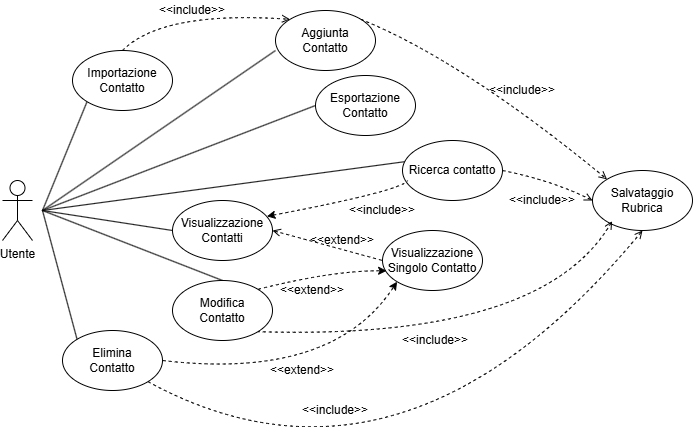

The diagram above was exported from draw.io. Its source (the exported page's mxGraphModel, read from the mxfile embedded in the PNG):
<mxGraphModel dx="989" dy="509" grid="1" gridSize="10" guides="1" tooltips="1" connect="1" arrows="1" fold="1" page="1" pageScale="1" pageWidth="3000" pageHeight="2000" math="0" shadow="0">
  <root>
    <mxCell id="0" />
    <mxCell id="1" parent="0" />
    <mxCell id="A-3jKricJrMuXM3zb8kl-1" value="Utente" style="shape=umlActor;verticalLabelPosition=bottom;verticalAlign=top;html=1;outlineConnect=0;" vertex="1" parent="1">
      <mxGeometry x="280" y="260" width="30" height="60" as="geometry" />
    </mxCell>
    <mxCell id="A-3jKricJrMuXM3zb8kl-2" value="" style="endArrow=none;html=1;rounded=0;entryX=0;entryY=1;entryDx=0;entryDy=0;" edge="1" parent="1" target="A-3jKricJrMuXM3zb8kl-3">
      <mxGeometry width="50" height="50" relative="1" as="geometry">
        <mxPoint x="320" y="290" as="sourcePoint" />
        <mxPoint x="370" y="220" as="targetPoint" />
      </mxGeometry>
    </mxCell>
    <mxCell id="A-3jKricJrMuXM3zb8kl-3" value="Importazione&lt;div&gt;Contatto&lt;/div&gt;" style="ellipse;whiteSpace=wrap;html=1;" vertex="1" parent="1">
      <mxGeometry x="350" y="130" width="100" height="60" as="geometry" />
    </mxCell>
    <mxCell id="A-3jKricJrMuXM3zb8kl-4" value="Elimina&lt;div&gt;Contatto&lt;/div&gt;" style="ellipse;whiteSpace=wrap;html=1;" vertex="1" parent="1">
      <mxGeometry x="340" y="410" width="100" height="60" as="geometry" />
    </mxCell>
    <mxCell id="A-3jKricJrMuXM3zb8kl-5" value="" style="endArrow=none;html=1;rounded=0;entryX=0;entryY=0;entryDx=0;entryDy=0;" edge="1" parent="1" target="A-3jKricJrMuXM3zb8kl-4">
      <mxGeometry width="50" height="50" relative="1" as="geometry">
        <mxPoint x="320" y="290" as="sourcePoint" />
        <mxPoint x="690" y="190" as="targetPoint" />
      </mxGeometry>
    </mxCell>
    <mxCell id="A-3jKricJrMuXM3zb8kl-6" value="" style="endArrow=none;html=1;rounded=0;entryX=0;entryY=0.5;entryDx=0;entryDy=0;" edge="1" parent="1" target="A-3jKricJrMuXM3zb8kl-8">
      <mxGeometry width="50" height="50" relative="1" as="geometry">
        <mxPoint x="320" y="290" as="sourcePoint" />
        <mxPoint x="570" y="220" as="targetPoint" />
      </mxGeometry>
    </mxCell>
    <mxCell id="A-3jKricJrMuXM3zb8kl-7" value="" style="endArrow=none;html=1;rounded=0;entryX=0.05;entryY=0.347;entryDx=0;entryDy=0;entryPerimeter=0;" edge="1" parent="1" target="A-3jKricJrMuXM3zb8kl-9">
      <mxGeometry width="50" height="50" relative="1" as="geometry">
        <mxPoint x="320" y="290" as="sourcePoint" />
        <mxPoint x="570" y="360" as="targetPoint" />
      </mxGeometry>
    </mxCell>
    <mxCell id="A-3jKricJrMuXM3zb8kl-8" value="Esportazione&lt;div&gt;Contatto&lt;/div&gt;" style="ellipse;whiteSpace=wrap;html=1;" vertex="1" parent="1">
      <mxGeometry x="593" y="155" width="100" height="60" as="geometry" />
    </mxCell>
    <mxCell id="A-3jKricJrMuXM3zb8kl-9" value="Ricerca contatto" style="ellipse;whiteSpace=wrap;html=1;" vertex="1" parent="1">
      <mxGeometry x="680" y="220" width="100" height="60" as="geometry" />
    </mxCell>
    <mxCell id="A-3jKricJrMuXM3zb8kl-10" value="&amp;lt;&amp;lt;include&amp;gt;&amp;gt;" style="text;html=1;align=center;verticalAlign=middle;whiteSpace=wrap;rounded=0;" vertex="1" parent="1">
      <mxGeometry x="640" y="280" width="40" height="20" as="geometry" />
    </mxCell>
    <mxCell id="A-3jKricJrMuXM3zb8kl-11" value="" style="endArrow=none;html=1;rounded=0;entryX=0;entryY=0.667;entryDx=0;entryDy=0;entryPerimeter=0;" edge="1" parent="1" target="A-3jKricJrMuXM3zb8kl-14">
      <mxGeometry width="50" height="50" relative="1" as="geometry">
        <mxPoint x="320" y="290" as="sourcePoint" />
        <mxPoint x="530" y="180" as="targetPoint" />
      </mxGeometry>
    </mxCell>
    <mxCell id="A-3jKricJrMuXM3zb8kl-12" value="" style="endArrow=none;html=1;rounded=0;entryX=0.5;entryY=0;entryDx=0;entryDy=0;" edge="1" parent="1" target="A-3jKricJrMuXM3zb8kl-13">
      <mxGeometry width="50" height="50" relative="1" as="geometry">
        <mxPoint x="320" y="290" as="sourcePoint" />
        <mxPoint x="530" y="390" as="targetPoint" />
      </mxGeometry>
    </mxCell>
    <mxCell id="A-3jKricJrMuXM3zb8kl-13" value="Modifica&lt;div&gt;Contatto&lt;/div&gt;" style="ellipse;whiteSpace=wrap;html=1;" vertex="1" parent="1">
      <mxGeometry x="450" y="360" width="100" height="60" as="geometry" />
    </mxCell>
    <mxCell id="A-3jKricJrMuXM3zb8kl-14" value="Aggiunta&lt;br&gt;&lt;div&gt;Contatto&lt;/div&gt;" style="ellipse;whiteSpace=wrap;html=1;" vertex="1" parent="1">
      <mxGeometry x="553" y="90" width="100" height="60" as="geometry" />
    </mxCell>
    <mxCell id="A-3jKricJrMuXM3zb8kl-15" value="" style="endArrow=none;dashed=1;html=1;rounded=0;exitX=0.944;exitY=0.264;exitDx=0;exitDy=0;startArrow=classic;startFill=1;endFill=0;curved=1;entryX=0.05;entryY=0.667;entryDx=0;entryDy=0;entryPerimeter=0;exitPerimeter=0;" edge="1" parent="1" source="A-3jKricJrMuXM3zb8kl-29" target="A-3jKricJrMuXM3zb8kl-9">
      <mxGeometry width="50" height="50" relative="1" as="geometry">
        <mxPoint x="510" y="420" as="sourcePoint" />
        <mxPoint x="560" y="350" as="targetPoint" />
        <Array as="points">
          <mxPoint x="680" y="270" />
        </Array>
      </mxGeometry>
    </mxCell>
    <mxCell id="A-3jKricJrMuXM3zb8kl-16" value="&amp;lt;&amp;lt;include&amp;gt;&amp;gt;" style="text;html=1;align=center;verticalAlign=middle;whiteSpace=wrap;rounded=0;" vertex="1" parent="1">
      <mxGeometry x="450" y="80" width="40" height="20" as="geometry" />
    </mxCell>
    <mxCell id="A-3jKricJrMuXM3zb8kl-17" value="" style="endArrow=none;dashed=1;html=1;dashPattern=1 3;strokeWidth=2;rounded=0;exitX=0.5;exitY=1;exitDx=0;exitDy=0;entryX=1;entryY=0;entryDx=0;entryDy=0;strokeColor=none;curved=1;" edge="1" parent="1" source="A-3jKricJrMuXM3zb8kl-29">
      <mxGeometry width="50" height="50" relative="1" as="geometry">
        <mxPoint x="690" y="350" as="sourcePoint" />
        <mxPoint x="495.3553390593272" y="268.78679656440374" as="targetPoint" />
        <Array as="points">
          <mxPoint x="500" y="210" />
        </Array>
      </mxGeometry>
    </mxCell>
    <mxCell id="A-3jKricJrMuXM3zb8kl-18" value="" style="endArrow=open;dashed=1;html=1;rounded=0;entryX=0;entryY=0;entryDx=0;entryDy=0;exitX=0.5;exitY=0;exitDx=0;exitDy=0;curved=1;endFill=0;startArrow=none;startFill=0;" edge="1" parent="1" source="A-3jKricJrMuXM3zb8kl-3" target="A-3jKricJrMuXM3zb8kl-14">
      <mxGeometry width="50" height="50" relative="1" as="geometry">
        <mxPoint x="690" y="350" as="sourcePoint" />
        <mxPoint x="740" y="300" as="targetPoint" />
        <Array as="points">
          <mxPoint x="440" y="90" />
        </Array>
      </mxGeometry>
    </mxCell>
    <mxCell id="A-3jKricJrMuXM3zb8kl-19" value="" style="endArrow=none;html=1;rounded=0;exitX=0;exitY=0.5;exitDx=0;exitDy=0;" edge="1" parent="1" source="A-3jKricJrMuXM3zb8kl-29">
      <mxGeometry width="50" height="50" relative="1" as="geometry">
        <mxPoint x="510" y="310" as="sourcePoint" />
        <mxPoint x="320" y="290" as="targetPoint" />
      </mxGeometry>
    </mxCell>
    <mxCell id="A-3jKricJrMuXM3zb8kl-20" style="edgeStyle=orthogonalEdgeStyle;rounded=0;orthogonalLoop=1;jettySize=auto;html=1;exitX=0.5;exitY=1;exitDx=0;exitDy=0;" edge="1" parent="1">
      <mxGeometry relative="1" as="geometry">
        <mxPoint x="290" y="210" as="sourcePoint" />
        <mxPoint x="290" y="210" as="targetPoint" />
      </mxGeometry>
    </mxCell>
    <mxCell id="A-3jKricJrMuXM3zb8kl-21" value="Salvataggio&lt;br&gt;&lt;div&gt;Rubrica&lt;/div&gt;" style="ellipse;whiteSpace=wrap;html=1;" vertex="1" parent="1">
      <mxGeometry x="870" y="250" width="100" height="60" as="geometry" />
    </mxCell>
    <mxCell id="A-3jKricJrMuXM3zb8kl-22" value="" style="endArrow=open;dashed=1;html=1;rounded=0;entryX=0;entryY=0;entryDx=0;entryDy=0;exitX=1;exitY=0;exitDx=0;exitDy=0;curved=1;endFill=0;" edge="1" parent="1" source="A-3jKricJrMuXM3zb8kl-14" target="A-3jKricJrMuXM3zb8kl-21">
      <mxGeometry width="50" height="50" relative="1" as="geometry">
        <mxPoint x="820" y="80" as="sourcePoint" />
        <mxPoint x="460" y="230" as="targetPoint" />
        <Array as="points">
          <mxPoint x="740" y="140" />
        </Array>
      </mxGeometry>
    </mxCell>
    <mxCell id="A-3jKricJrMuXM3zb8kl-23" value="&amp;lt;&amp;lt;include&amp;gt;&amp;gt;" style="text;html=1;align=center;verticalAlign=middle;whiteSpace=wrap;rounded=0;" vertex="1" parent="1">
      <mxGeometry x="780" y="160" width="40" height="20" as="geometry" />
    </mxCell>
    <mxCell id="A-3jKricJrMuXM3zb8kl-24" value="&amp;lt;&amp;lt;include&amp;gt;&amp;gt;" style="text;html=1;align=center;verticalAlign=middle;whiteSpace=wrap;rounded=0;" vertex="1" parent="1">
      <mxGeometry x="800" y="270" width="40" height="20" as="geometry" />
    </mxCell>
    <mxCell id="A-3jKricJrMuXM3zb8kl-25" value="" style="endArrow=none;dashed=1;html=1;rounded=0;entryX=1;entryY=0.5;entryDx=0;entryDy=0;exitX=0;exitY=0.5;exitDx=0;exitDy=0;curved=1;endFill=0;startArrow=open;startFill=0;" edge="1" parent="1" source="A-3jKricJrMuXM3zb8kl-21" target="A-3jKricJrMuXM3zb8kl-9">
      <mxGeometry width="50" height="50" relative="1" as="geometry">
        <mxPoint x="510" y="320" as="sourcePoint" />
        <mxPoint x="560" y="270" as="targetPoint" />
        <Array as="points">
          <mxPoint x="830" y="260" />
        </Array>
      </mxGeometry>
    </mxCell>
    <mxCell id="A-3jKricJrMuXM3zb8kl-26" value="" style="endArrow=none;dashed=1;html=1;rounded=0;entryX=1;entryY=1;entryDx=0;entryDy=0;exitX=0.5;exitY=1;exitDx=0;exitDy=0;curved=1;endFill=0;startArrow=open;startFill=0;" edge="1" parent="1" source="A-3jKricJrMuXM3zb8kl-21" target="A-3jKricJrMuXM3zb8kl-4">
      <mxGeometry width="50" height="50" relative="1" as="geometry">
        <mxPoint x="510" y="320" as="sourcePoint" />
        <mxPoint x="560" y="270" as="targetPoint" />
        <Array as="points">
          <mxPoint x="680" y="600" />
        </Array>
      </mxGeometry>
    </mxCell>
    <mxCell id="A-3jKricJrMuXM3zb8kl-27" value="&amp;lt;&amp;lt;include&amp;gt;&amp;gt;" style="text;html=1;align=center;verticalAlign=middle;whiteSpace=wrap;rounded=0;" vertex="1" parent="1">
      <mxGeometry x="593" y="480" width="40" height="20" as="geometry" />
    </mxCell>
    <mxCell id="A-3jKricJrMuXM3zb8kl-28" value="" style="endArrow=none;dashed=1;html=1;dashPattern=1 3;strokeWidth=2;rounded=0;exitX=0.5;exitY=1;exitDx=0;exitDy=0;entryX=1;entryY=0;entryDx=0;entryDy=0;strokeColor=none;curved=1;" edge="1" parent="1" source="A-3jKricJrMuXM3zb8kl-14" target="A-3jKricJrMuXM3zb8kl-29">
      <mxGeometry width="50" height="50" relative="1" as="geometry">
        <mxPoint x="570" y="150" as="sourcePoint" />
        <mxPoint x="495.3553390593272" y="268.78679656440374" as="targetPoint" />
        <Array as="points" />
      </mxGeometry>
    </mxCell>
    <mxCell id="A-3jKricJrMuXM3zb8kl-29" value="Visualizzazione&lt;div&gt;Contatti&lt;/div&gt;" style="ellipse;whiteSpace=wrap;html=1;" vertex="1" parent="1">
      <mxGeometry x="450" y="280" width="100" height="60" as="geometry" />
    </mxCell>
    <mxCell id="A-3jKricJrMuXM3zb8kl-30" value="Visualizzazione&lt;div&gt;Singolo Contatto&lt;/div&gt;" style="ellipse;whiteSpace=wrap;html=1;" vertex="1" parent="1">
      <mxGeometry x="660" y="310" width="100" height="60" as="geometry" />
    </mxCell>
    <mxCell id="A-3jKricJrMuXM3zb8kl-31" value="" style="endArrow=none;dashed=1;html=1;rounded=0;entryX=0;entryY=0.5;entryDx=0;entryDy=0;exitX=1;exitY=0.5;exitDx=0;exitDy=0;startArrow=open;startFill=0;" edge="1" parent="1" source="A-3jKricJrMuXM3zb8kl-29" target="A-3jKricJrMuXM3zb8kl-30">
      <mxGeometry width="50" height="50" relative="1" as="geometry">
        <mxPoint x="520" y="290" as="sourcePoint" />
        <mxPoint x="570" y="240" as="targetPoint" />
      </mxGeometry>
    </mxCell>
    <mxCell id="A-3jKricJrMuXM3zb8kl-32" value="&amp;lt;&amp;lt;extend&amp;gt;&amp;gt;" style="text;html=1;align=center;verticalAlign=middle;whiteSpace=wrap;rounded=0;" vertex="1" parent="1">
      <mxGeometry x="600" y="310" width="40" height="20" as="geometry" />
    </mxCell>
    <mxCell id="A-3jKricJrMuXM3zb8kl-33" value="" style="endArrow=none;dashed=1;html=1;rounded=0;entryX=1;entryY=1;entryDx=0;entryDy=0;exitX=0.196;exitY=0.844;exitDx=0;exitDy=0;curved=1;exitPerimeter=0;endFill=0;startArrow=open;startFill=0;" edge="1" parent="1" source="A-3jKricJrMuXM3zb8kl-21" target="A-3jKricJrMuXM3zb8kl-13">
      <mxGeometry width="50" height="50" relative="1" as="geometry">
        <mxPoint x="903" y="313" as="sourcePoint" />
        <mxPoint x="733" y="420" as="targetPoint" />
        <Array as="points">
          <mxPoint x="820" y="420" />
        </Array>
      </mxGeometry>
    </mxCell>
    <mxCell id="A-3jKricJrMuXM3zb8kl-34" value="&amp;lt;&amp;lt;include&amp;gt;&amp;gt;" style="text;html=1;align=center;verticalAlign=middle;whiteSpace=wrap;rounded=0;" vertex="1" parent="1">
      <mxGeometry x="693" y="410" width="40" height="20" as="geometry" />
    </mxCell>
    <mxCell id="A-3jKricJrMuXM3zb8kl-40" value="" style="endArrow=classic;dashed=1;html=1;rounded=0;exitX=1;exitY=0;exitDx=0;exitDy=0;entryX=0.041;entryY=0.672;entryDx=0;entryDy=0;endFill=1;curved=1;entryPerimeter=0;" edge="1" parent="1" source="A-3jKricJrMuXM3zb8kl-13" target="A-3jKricJrMuXM3zb8kl-30">
      <mxGeometry width="50" height="50" relative="1" as="geometry">
        <mxPoint x="720" y="350" as="sourcePoint" />
        <mxPoint x="770" y="300" as="targetPoint" />
        <Array as="points">
          <mxPoint x="610" y="350" />
        </Array>
      </mxGeometry>
    </mxCell>
    <mxCell id="A-3jKricJrMuXM3zb8kl-41" value="&amp;lt;&amp;lt;extend&amp;gt;&amp;gt;" style="text;html=1;align=center;verticalAlign=middle;whiteSpace=wrap;rounded=0;" vertex="1" parent="1">
      <mxGeometry x="570" y="360" width="40" height="20" as="geometry" />
    </mxCell>
    <mxCell id="A-3jKricJrMuXM3zb8kl-42" value="" style="endArrow=classic;dashed=1;html=1;rounded=0;exitX=1;exitY=0.5;exitDx=0;exitDy=0;entryX=0;entryY=1;entryDx=0;entryDy=0;curved=1;endFill=1;" edge="1" parent="1" source="A-3jKricJrMuXM3zb8kl-4" target="A-3jKricJrMuXM3zb8kl-30">
      <mxGeometry width="50" height="50" relative="1" as="geometry">
        <mxPoint x="720" y="350" as="sourcePoint" />
        <mxPoint x="770" y="300" as="targetPoint" />
        <Array as="points">
          <mxPoint x="610" y="460" />
        </Array>
      </mxGeometry>
    </mxCell>
    <mxCell id="A-3jKricJrMuXM3zb8kl-43" value="&amp;lt;&amp;lt;extend&amp;gt;&amp;gt;" style="text;html=1;align=center;verticalAlign=middle;whiteSpace=wrap;rounded=0;" vertex="1" parent="1">
      <mxGeometry x="560" y="440" width="40" height="20" as="geometry" />
    </mxCell>
  </root>
</mxGraphModel>